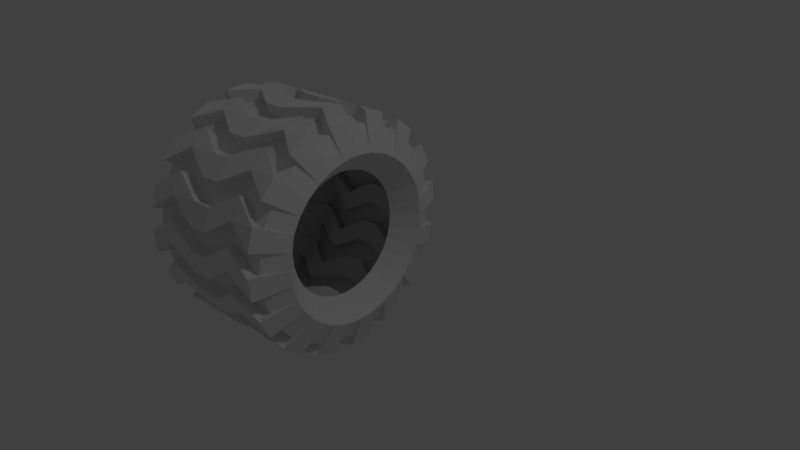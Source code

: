 # Source: simple_tire_pro.blend  (saved by Blender 2.79.0; exported with 4.5.12 LTS)
import bpy
from mathutils import Matrix  # noqa: F401  (used for matrix-valued properties, if any)

bpy.ops.wm.read_factory_settings(use_empty=True)
scene = bpy.context.scene
scene.name = 'Scene'

# ---- collections
col_collection_1 = bpy.data.collections.new('Collection 1'); scene.collection.children.link(col_collection_1)

# ---- world
world_world = bpy.data.worlds.new('World'); scene.world = world_world
world_world.color = (0.05088, 0.05088, 0.05088)
world_world.use_sun_shadow = False
world_world.sun_shadow_jitter_overblur = 0.0
world_world.cycles.sampling_method = 'MANUAL'

# ---- cameras
cam_camera = bpy.data.cameras.new('Camera')
cam_camera.clip_end = 100.0
cam_camera.lens = 35.0
cam_camera.sensor_width = 32.0
cam_camera.sensor_height = 18.0
cam_camera.ortho_scale = 7.314
cam_camera.dof.focus_distance = 0.0
cam_camera.dof.aperture_fstop = 128.0

# ---- lights
light_lamp = bpy.data.lights.new('Lamp', 'POINT')
light_lamp.transmission_factor = 0.0
light_lamp.cutoff_distance = 30.0
light_lamp.energy = 100.0
light_lamp.shadow_buffer_clip_start = 1.001
light_lamp.shadow_soft_size = 0.1
light_lamp.shadow_maximum_resolution = 0.006
light_lamp.use_absolute_resolution = True

# ---- meshes
me_cylinder_001 = bpy.data.meshes.new('Cylinder.001')
me_cylinder_001.from_pydata([(4.618e-08, 0.35, -0.4297), (4.543e-08, 0.35, 0.2873), (0.06828, 0.3433, -0.4297), (0.06828, 0.3433, 0.2873), (0.1339, 0.3234, -0.4297), (0.1339, 0.3234, 0.2873), (0.1944, 0.291, -0.4297), (0.1944, 0.291, 0.2873), (0.2475, 0.2475, -0.4297), (0.2475, 0.2475, 0.2873), (0.291, 0.1944, -0.4297), (0.291, 0.1944, 0.2873), (0.3234, 0.1339, -0.4297), (0.3234, 0.1339, 0.2873), (0.3433, 0.06828, -0.4297), (0.3433, 0.06828, 0.2873), (0.35, 2.342e-07, -0.4297), (0.35, 2.329e-07, 0.2873), (0.3433, -0.06828, -0.4297), (0.3433, -0.06828, 0.2873), (0.3234, -0.1339, -0.4297), (0.3234, -0.1339, 0.2873), (0.291, -0.1944, -0.4297), (0.291, -0.1944, 0.2873), (0.2475, -0.2475, -0.4297), (0.2475, -0.2475, 0.2873), (0.1944, -0.291, -0.4297), (0.1944, -0.291, 0.2873), (0.1339, -0.3234, -0.4297), (0.1339, -0.3234, 0.2873), (0.06828, -0.3433, -0.4297), (0.06828, -0.3433, 0.2873), (-6.787e-08, -0.35, -0.4297), (-6.861e-08, -0.35, 0.2873), (-0.06828, -0.3433, -0.4297), (-0.06828, -0.3433, 0.2873), (-0.1339, -0.3234, -0.4297), (-0.1339, -0.3234, 0.2873), (-0.1944, -0.291, -0.4297), (-0.1944, -0.291, 0.2873), (-0.2475, -0.2475, -0.4297), (-0.2475, -0.2475, 0.2873), (-0.291, -0.1944, -0.4297), (-0.291, -0.1944, 0.2873), (-0.3234, -0.1339, -0.4297), (-0.3234, -0.1339, 0.2873), (-0.3433, -0.06828, -0.4297), (-0.3433, -0.06828, 0.2873), (-0.35, 5.457e-07, -0.4297), (-0.35, 5.444e-07, 0.2873), (-0.3433, 0.06828, -0.4297), (-0.3433, 0.06828, 0.2873), (-0.3234, 0.1339, -0.4297), (-0.3234, 0.1339, 0.2873), (-0.291, 0.1945, -0.4297), (-0.291, 0.1945, 0.2873), (-0.2475, 0.2475, -0.4297), (-0.2475, 0.2475, 0.2873), (-0.1944, 0.291, -0.4297), (-0.1944, 0.291, 0.2873), (-0.1339, 0.3234, -0.4297), (-0.1339, 0.3234, 0.2873), (-0.06828, 0.3433, -0.4297), (-0.06828, 0.3433, 0.2873), (4.422e-08, 0.5, -0.114), (5.886e-08, 0.5, -0.02841), (0.09755, 0.4904, -0.02841), (0.09755, 0.4904, -0.114), (0.1913, 0.4619, -0.02841), (0.1913, 0.4619, -0.114), (0.2778, 0.4157, -0.02841), (0.2778, 0.4157, -0.114), (0.3536, 0.3536, -0.02841), (0.3536, 0.3536, -0.114), (0.4157, 0.2778, -0.02841), (0.4157, 0.2778, -0.114), (0.4619, 0.1913, -0.02841), (0.4619, 0.1913, -0.114), (0.4904, 0.09755, -0.02841), (0.4904, 0.09755, -0.114), (0.5, 2.202e-07, -0.02841), (0.5, 1.929e-07, -0.114), (0.4904, -0.09754, -0.02841), (0.4904, -0.09754, -0.114), (0.4619, -0.1913, -0.02841), (0.4619, -0.1913, -0.114), (0.4157, -0.2778, -0.02841), (0.4157, -0.2778, -0.114), (0.3536, -0.3536, -0.02841), (0.3536, -0.3536, -0.114), (0.2778, -0.4157, -0.02841), (0.2778, -0.4157, -0.114), (0.1913, -0.4619, -0.02841), (0.1913, -0.4619, -0.114), (0.09755, -0.4904, -0.02841), (0.09755, -0.4904, -0.114), (-9.76e-08, -0.5, -0.02841), (-1.197e-07, -0.5, -0.114), (-0.09755, -0.4904, -0.02841), (-0.09755, -0.4904, -0.114), (-0.1913, -0.4619, -0.02841), (-0.1913, -0.4619, -0.114), (-0.2778, -0.4157, -0.02841), (-0.2778, -0.4157, -0.114), (-0.3536, -0.3536, -0.02841), (-0.3536, -0.3536, -0.114), (-0.4157, -0.2778, -0.02841), (-0.4157, -0.2778, -0.114), (-0.4619, -0.1913, -0.02841), (-0.4619, -0.1913, -0.114), (-0.4904, -0.09754, -0.02841), (-0.4904, -0.09754, -0.114), (-0.5, 6.672e-07, -0.02841), (-0.5, 6.474e-07, -0.114), (-0.4904, 0.09755, -0.02841), (-0.4904, 0.09755, -0.114), (-0.4619, 0.1913, -0.02841), (-0.4619, 0.1913, -0.114), (-0.4157, 0.2778, -0.02841), (-0.4157, 0.2778, -0.114), (-0.3536, 0.3536, -0.02841), (-0.3536, 0.3536, -0.114), (-0.2778, 0.4157, -0.02841), (-0.2778, 0.4157, -0.114), (-0.1913, 0.4619, -0.02841), (-0.1913, 0.4619, -0.114), (-0.09754, 0.4904, -0.02841), (-0.09754, 0.4904, -0.114), (0.1812, 0.466, -0.2534), (0.01091, -0.4999, 0.1109), (0.09755, 0.4904, -0.3728), (0.2686, 0.4217, -0.2534), (0.09755, -0.4904, 0.2304), (0.1913, 0.4619, -0.3728), (0.3458, 0.3612, -0.2534), (0.1082, -0.4881, 0.1109), (0.2778, 0.4157, -0.3728), (0.4096, 0.2868, -0.2534), (0.1913, -0.4619, 0.2304), (0.3536, 0.3536, -0.3728), (0.4577, 0.2014, -0.2534), (0.2014, -0.4577, 0.1109), (0.4157, 0.2778, -0.3728), (0.4881, 0.1082, -0.2534), (0.2778, -0.4157, 0.2304), (0.4619, 0.1913, -0.3728), (0.4999, 0.01091, -0.2534), (0.2868, -0.4096, 0.1109), (0.4904, 0.09755, -0.3728), (0.4924, -0.08682, -0.2534), (0.3536, -0.3536, 0.2304), (0.5, 1.947e-07, -0.3728), (0.466, -0.1812, -0.2534), (0.3612, -0.3458, 0.1109), (0.4904, -0.09754, -0.3728), (0.4217, -0.2686, -0.2534), (0.4157, -0.2778, 0.2304), (0.4619, -0.1913, -0.3728), (0.3612, -0.3458, -0.2534), (0.4217, -0.2686, 0.1109), (0.4157, -0.2778, -0.3728), (0.2868, -0.4096, -0.2534), (0.4619, -0.1913, 0.2304), (0.3536, -0.3536, -0.3728), (0.2014, -0.4577, -0.2534), (0.466, -0.1812, 0.1109), (0.2778, -0.4157, -0.3728), (0.1082, -0.4881, -0.2534), (0.4904, -0.09754, 0.2304), (0.1913, -0.4619, -0.3728), (0.01091, -0.4999, -0.2534), (0.4924, -0.08682, 0.1109), (0.09755, -0.4904, -0.3728), (-0.08682, -0.4924, -0.2534), (0.5, 2.171e-07, 0.2304), (-1.261e-07, -0.5, -0.3728), (-0.1812, -0.466, -0.2534), (0.4999, 0.01091, 0.1109), (-0.09755, -0.4904, -0.3728), (-0.2686, -0.4217, -0.2534), (0.4904, 0.09755, 0.2304), (-0.1913, -0.4619, -0.3728), (-0.3458, -0.3612, -0.2534), (0.4881, 0.1082, 0.1109), (-0.2778, -0.4157, -0.3728), (-0.4096, -0.2868, -0.2534), (0.4619, 0.1913, 0.2304), (-0.3536, -0.3536, -0.3728), (-0.4577, -0.2014, -0.2534), (0.4577, 0.2014, 0.1109), (-0.4157, -0.2778, -0.3728), (-0.4881, -0.1082, -0.2534), (0.4157, 0.2778, 0.2304), (-0.4619, -0.1913, -0.3728), (-0.4999, -0.01091, -0.2534), (0.4096, 0.2868, 0.1109), (-0.4904, -0.09754, -0.3728), (-0.4924, 0.08682, -0.2534), (0.3536, 0.3536, 0.2304), (-0.5, 6.397e-07, -0.3728), (-0.466, 0.1812, -0.2534), (0.3458, 0.3612, 0.1109), (-0.4904, 0.09755, -0.3728), (-0.4217, 0.2687, -0.2534), (0.2778, 0.4157, 0.2304), (-0.4619, 0.1913, -0.3728), (-0.3612, 0.3458, -0.2534), (0.2686, 0.4217, 0.1109), (-0.4157, 0.2778, -0.3728), (-0.2868, 0.4096, -0.2534), (0.1913, 0.4619, 0.2304), (-0.3536, 0.3536, -0.3728), (-0.2014, 0.4577, -0.2534), (0.1812, 0.466, 0.1109), (-0.2778, 0.4157, -0.3728), (-0.1082, 0.4881, -0.2534), (0.09755, 0.4904, 0.2304), (-0.1913, 0.4619, -0.3728), (-0.01091, 0.4999, -0.2534), (4.982e-08, 0.5, 0.2304), (-0.09754, 0.4904, -0.3728), (3.685e-08, 0.5, -0.3728), (0.08682, 0.4924, 0.1109), (0.08682, 0.4924, -0.2534), (-1.131e-07, -0.5, 0.2304), (-0.08682, -0.4924, 0.1109), (-0.09755, -0.4904, 0.2304), (-0.1812, -0.466, 0.1109), (-0.1913, -0.4619, 0.2304), (-0.2686, -0.4217, 0.1109), (-0.2778, -0.4157, 0.2304), (-0.3458, -0.3612, 0.1109), (-0.3536, -0.3536, 0.2304), (-0.4096, -0.2868, 0.1109), (-0.4157, -0.2778, 0.2304), (-0.4577, -0.2014, 0.1109), (-0.4619, -0.1913, 0.2304), (-0.4881, -0.1082, 0.1109), (-0.4904, -0.09754, 0.2304), (-0.4999, -0.01091, 0.1109), (-0.5, 6.621e-07, 0.2304), (-0.4924, 0.08682, 0.1109), (-0.4904, 0.09755, 0.2304), (-0.466, 0.1812, 0.1109), (-0.4619, 0.1913, 0.2304), (-0.4217, 0.2687, 0.1109), (-0.4157, 0.2778, 0.2304), (-0.3612, 0.3458, 0.1109), (-0.3536, 0.3536, 0.2304), (-0.2868, 0.4096, 0.1109), (-0.2778, 0.4157, 0.2304), (-0.2014, 0.4577, 0.1109), (-0.1913, 0.4619, 0.2304), (-0.1082, 0.4881, 0.1109), (-0.09754, 0.4904, 0.2304), (-0.01091, 0.4999, 0.1109), (0.08779, 0.4414, -0.3785), (4.046e-08, 0.45, -0.3785), (5.254e-08, 0.45, 0.2002), (5.294e-08, 0.45, 0.2361), (0.08779, 0.4414, 0.2361), (0.08779, 0.4414, -0.3427), (0.1722, 0.4157, -0.3427), (0.1722, 0.4157, -0.3785), (0.25, 0.3742, -0.3785), (0.1722, 0.4157, 0.2361), (0.25, 0.3742, 0.2361), (0.25, 0.3742, -0.3427), (0.3182, 0.3182, -0.3427), (0.3182, 0.3182, -0.3785), (0.3742, 0.25, -0.3785), (0.3182, 0.3182, 0.2361), (0.3742, 0.25, 0.2361), (0.3742, 0.25, -0.3427), (0.4157, 0.1722, -0.3427), (0.4157, 0.1722, -0.3785), (0.4414, 0.08779, -0.3785), (0.4157, 0.1722, 0.2361), (0.4414, 0.08779, 0.2361), (0.4414, 0.08779, -0.3427), (0.45, 2.071e-07, -0.3427), (0.45, 2.065e-07, -0.3785), (0.4414, -0.08779, -0.3785), (0.45, 2.28e-07, 0.2361), (0.4414, -0.08779, 0.2361), (0.4414, -0.08779, -0.3427), (0.4157, -0.1722, -0.3427), (0.4157, -0.1722, -0.3785), (0.3742, -0.25, -0.3785), (0.4157, -0.1722, 0.2361), (0.3742, -0.25, 0.2361), (0.3742, -0.25, -0.3427), (0.3182, -0.3182, -0.3427), (0.3182, -0.3182, -0.3785), (0.25, -0.3742, -0.3785), (0.3182, -0.3182, 0.2361), (0.25, -0.3742, 0.2361), (0.25, -0.3742, -0.3427), (0.1722, -0.4157, -0.3427), (0.1722, -0.4157, -0.3785), (0.08779, -0.4414, -0.3785), (0.1722, -0.4157, 0.2361), (0.08779, -0.4414, 0.2361), (0.08779, -0.4414, -0.3427), (-1.058e-07, -0.45, -0.3427), (-1.062e-07, -0.45, -0.3785), (-0.08779, -0.4414, -0.3785), (-9.369e-08, -0.45, 0.2361), (-0.08779, -0.4414, 0.2361), (-0.08779, -0.4414, -0.3427), (-0.1722, -0.4157, -0.3427), (-0.1722, -0.4157, -0.3785), (-0.25, -0.3742, -0.3785), (-0.1722, -0.4157, 0.2361), (-0.25, -0.3742, 0.2361), (-0.25, -0.3742, -0.3427), (-0.3182, -0.3182, -0.3427), (-0.3182, -0.3182, -0.3785), (-0.3742, -0.25, -0.3785), (-0.3182, -0.3182, 0.2361), (-0.3742, -0.25, 0.2361), (-0.3742, -0.25, -0.3427), (-0.4157, -0.1722, -0.3427), (-0.4157, -0.1722, -0.3785), (-0.4414, -0.08779, -0.3785), (-0.4157, -0.1722, 0.2361), (-0.4414, -0.08779, 0.2361), (-0.4414, -0.08779, -0.3427), (-0.45, 6.077e-07, -0.3427), (-0.45, 6.07e-07, -0.3785), (-0.4414, 0.08779, -0.3785), (-0.45, 6.286e-07, 0.2361), (-0.4414, 0.08779, 0.2361), (-0.4414, 0.08779, -0.3427), (-0.4157, 0.1722, -0.3427), (-0.4157, 0.1722, -0.3785), (-0.3742, 0.25, -0.3785), (-0.4157, 0.1722, 0.2361), (-0.3742, 0.25, 0.2361), (-0.3742, 0.25, -0.3427), (-0.3182, 0.3182, -0.3427), (-0.3182, 0.3182, -0.3785), (-0.25, 0.3742, -0.3785), (-0.3182, 0.3182, 0.2361), (-0.25, 0.3742, 0.2361), (-0.25, 0.3742, -0.3427), (-0.1722, 0.4157, -0.3427), (-0.1722, 0.4157, -0.3785), (-0.08779, 0.4414, -0.3785), (-0.1722, 0.4157, 0.2361), (-0.08779, 0.4414, 0.2361), (-0.08779, 0.4414, -0.3427), (0.07814, 0.4432, -0.2352), (4.75e-08, 0.45, -0.1098), (6.068e-08, 0.45, -0.03269), (0.1631, 0.4194, 0.09272), (0.08779, 0.4414, -0.03269), (0.08779, 0.4414, -0.1098), (0.2418, 0.3795, 0.09272), (0.1722, 0.4157, -0.03269), (0.1722, 0.4157, -0.1098), (0.3112, 0.3251, 0.09272), (0.25, 0.3742, -0.03269), (0.25, 0.3742, -0.1098), (0.3686, 0.2581, 0.09272), (0.3182, 0.3182, -0.03269), (0.3182, 0.3182, -0.1098), (0.4119, 0.1812, 0.09272), (0.3742, 0.25, -0.03269), (0.3742, 0.25, -0.1098), (0.4393, 0.0974, 0.09272), (0.4157, 0.1722, -0.03269), (0.4157, 0.1722, -0.1098), (0.4499, 0.009817, 0.09272), (0.4414, 0.08779, -0.03269), (0.4414, 0.08779, -0.1098), (0.4432, -0.07814, 0.09272), (0.45, 2.301e-07, -0.03269), (0.45, 2.055e-07, -0.1098), (0.4194, -0.1631, 0.09272), (0.4414, -0.08779, -0.03269), (0.4414, -0.08779, -0.1098), (0.3795, -0.2418, 0.09272), (0.4157, -0.1722, -0.03269), (0.4157, -0.1722, -0.1098), (0.3251, -0.3112, 0.09272), (0.3742, -0.25, -0.03269), (0.3742, -0.25, -0.1098), (0.2581, -0.3686, 0.09272), (0.3182, -0.3182, -0.03269), (0.3182, -0.3182, -0.1098), (0.1812, -0.4119, 0.09272), (0.25, -0.3742, -0.03269), (0.25, -0.3742, -0.1098), (0.0974, -0.4393, 0.09272), (0.1722, -0.4157, -0.03269), (0.1722, -0.4157, -0.1098), (0.009817, -0.4499, 0.09272), (0.08779, -0.4414, -0.03269), (0.08779, -0.4414, -0.1098), (-0.07814, -0.4432, 0.09272), (-8.014e-08, -0.45, -0.03269), (-1e-07, -0.45, -0.1098), (-0.1631, -0.4194, 0.09272), (-0.08779, -0.4414, -0.03269), (-0.08779, -0.4414, -0.1098), (-0.2418, -0.3795, 0.09272), (-0.1722, -0.4157, -0.03269), (-0.1722, -0.4157, -0.1098), (-0.3112, -0.3251, 0.09272), (-0.25, -0.3742, -0.03269), (-0.25, -0.3742, -0.1098), (-0.3686, -0.2581, 0.09272), (-0.3182, -0.3182, -0.03269), (-0.3182, -0.3182, -0.1098), (-0.4119, -0.1812, 0.09272), (-0.3742, -0.25, -0.03269), (-0.3742, -0.25, -0.1098), (-0.4393, -0.0974, 0.09272), (-0.4157, -0.1722, -0.03269), (-0.4157, -0.1722, -0.1098), (-0.4499, -0.009816, 0.09272), (-0.4414, -0.08779, -0.03269), (-0.4414, -0.08779, -0.1098), (-0.4432, 0.07814, 0.09272), (-0.45, 6.325e-07, -0.03269), (-0.45, 6.146e-07, -0.1098), (-0.4194, 0.1631, 0.09272), (-0.4414, 0.08779, -0.03269), (-0.4414, 0.08779, -0.1098), (-0.3795, 0.2418, 0.09272), (-0.4157, 0.1722, -0.03269), (-0.4157, 0.1722, -0.1098), (-0.3251, 0.3112, 0.09272), (-0.3742, 0.25, -0.03269), (-0.3742, 0.25, -0.1098), (-0.2581, 0.3686, 0.09272), (-0.3182, 0.3182, -0.03269), (-0.3182, 0.3182, -0.1098), (-0.1812, 0.4119, 0.09272), (-0.25, 0.3742, -0.03269), (-0.25, 0.3742, -0.1098), (-0.0974, 0.4393, 0.09272), (-0.1722, 0.4157, -0.03269), (-0.1722, 0.4157, -0.1098), (-0.009816, 0.4499, 0.09272), (-0.08779, 0.4414, -0.03269), (-0.08779, 0.4414, -0.1098), (0.1631, 0.4194, -0.2352), (0.08779, -0.4414, 0.2002), (0.2418, 0.3795, -0.2352), (0.3112, 0.3251, -0.2352), (0.1722, -0.4157, 0.2002), (0.3686, 0.2581, -0.2352), (0.4119, 0.1812, -0.2352), (0.25, -0.3742, 0.2002), (0.4393, 0.0974, -0.2352), (0.4499, 0.009817, -0.2352), (0.3182, -0.3182, 0.2002), (0.4432, -0.07814, -0.2352), (0.4194, -0.1631, -0.2352), (0.3742, -0.25, 0.2002), (0.3795, -0.2418, -0.2352), (0.3251, -0.3112, -0.2352), (0.4157, -0.1722, 0.2002), (0.2581, -0.3686, -0.2352), (0.1812, -0.4119, -0.2352), (0.4414, -0.08779, 0.2002), (0.0974, -0.4393, -0.2352), (0.009817, -0.4499, -0.2352), (0.45, 2.273e-07, 0.2002), (-0.07814, -0.4432, -0.2352), (-0.1631, -0.4194, -0.2352), (0.4414, 0.08779, 0.2002), (-0.2418, -0.3795, -0.2352), (-0.3112, -0.3251, -0.2352), (0.4157, 0.1722, 0.2002), (-0.3686, -0.2581, -0.2352), (-0.4119, -0.1812, -0.2352), (0.3742, 0.25, 0.2002), (-0.4393, -0.0974, -0.2352), (-0.4499, -0.009816, -0.2352), (0.3182, 0.3182, 0.2002), (-0.4432, 0.07814, -0.2352), (-0.4194, 0.1631, -0.2352), (0.25, 0.3742, 0.2002), (-0.3795, 0.2418, -0.2352), (-0.3251, 0.3112, -0.2352), (0.1722, 0.4157, 0.2002), (-0.2581, 0.3686, -0.2352), (-0.1812, 0.4119, -0.2352), (0.08779, 0.4414, 0.2002), (-0.0974, 0.4393, -0.2352), (-0.009816, 0.4499, -0.2352), (0.07814, 0.4432, 0.09272), (4.087e-08, 0.45, -0.3427), (-0.08779, 0.4414, 0.2002), (-0.1722, 0.4157, 0.2002), (-0.25, 0.3742, 0.2002), (-0.3182, 0.3182, 0.2002), (-0.3742, 0.25, 0.2002), (-0.4157, 0.1722, 0.2002), (-0.4414, 0.08779, 0.2002), (-0.45, 6.279e-07, 0.2002), (-0.4414, -0.08779, 0.2002), (-0.4157, -0.1722, 0.2002), (-0.3742, -0.25, 0.2002), (-0.3182, -0.3182, 0.2002), (-0.25, -0.3742, 0.2002), (-0.1722, -0.4157, 0.2002), (-0.08779, -0.4414, 0.2002), (-9.409e-08, -0.45, 0.2002), (5.48e-08, 0.2625, -0.3401), (5.425e-08, 0.2625, 0.1976), (0.05121, 0.2575, -0.3401), (0.05121, 0.2575, 0.1976), (0.1005, 0.2425, -0.3401), (0.1005, 0.2425, 0.1976), (0.1458, 0.2183, -0.3401), (0.1458, 0.2183, 0.1976), (0.1856, 0.1856, -0.3401), (0.1856, 0.1856, 0.1976), (0.2183, 0.1458, -0.3401), (0.2183, 0.1458, 0.1976), (0.2425, 0.1005, -0.3401), (0.2425, 0.1005, 0.1976), (0.2575, 0.05121, -0.3401), (0.2575, 0.05121, 0.1976), (0.2625, 2.534e-07, -0.3401), (0.2625, 2.524e-07, 0.1976), (0.2575, -0.05121, -0.3401), (0.2575, -0.05121, 0.1976), (0.2425, -0.1005, -0.3401), (0.2425, -0.1005, 0.1976), (0.2183, -0.1458, -0.3401), (0.2183, -0.1458, 0.1976), (0.1856, -0.1856, -0.3401), (0.1856, -0.1856, 0.1976), (0.1458, -0.2183, -0.3401), (0.1458, -0.2183, 0.1976), (0.1005, -0.2425, -0.3401), (0.1005, -0.2425, 0.1976), (0.05121, -0.2575, -0.3401), (0.05121, -0.2575, 0.1976), (-3.073e-08, -0.2625, -0.3401), (-3.129e-08, -0.2625, 0.1976), (-0.05121, -0.2575, -0.3401), (-0.05121, -0.2575, 0.1976), (-0.1005, -0.2425, -0.3401), (-0.1005, -0.2425, 0.1976), (-0.1458, -0.2183, -0.3401), (-0.1458, -0.2183, 0.1976), (-0.1856, -0.1856, -0.3401), (-0.1856, -0.1856, 0.1976), (-0.2183, -0.1458, -0.3401), (-0.2183, -0.1458, 0.1976), (-0.2425, -0.1005, -0.3401), (-0.2425, -0.1005, 0.1976), (-0.2575, -0.05121, -0.3401), (-0.2575, -0.05121, 0.1976), (-0.2625, 4.87e-07, -0.3401), (-0.2625, 4.861e-07, 0.1976), (-0.2575, 0.05121, -0.3401), (-0.2575, 0.05121, 0.1976), (-0.2425, 0.1005, -0.3401), (-0.2425, 0.1005, 0.1976), (-0.2183, 0.1458, -0.3401), (-0.2183, 0.1458, 0.1976), (-0.1856, 0.1856, -0.3401), (-0.1856, 0.1856, 0.1976), (-0.1458, 0.2183, -0.3401), (-0.1458, 0.2183, 0.1976), (-0.1005, 0.2425, -0.3401), (-0.1005, 0.2425, 0.1976), (-0.05121, 0.2575, -0.3401), (-0.05121, 0.2575, 0.1976)], [], [(164, 166, 297, 466), (216, 3, 5, 210), (240, 49, 331, 503), (204, 7, 9, 198), (125, 124, 443, 444), (192, 11, 13, 186), (168, 165, 379, 467), (180, 15, 17, 174), (124, 253, 442, 443), (168, 19, 21, 162), (91, 164, 466, 393), (156, 23, 25, 150), (178, 34, 306, 309), (144, 27, 29, 138), (122, 123, 441, 440), (132, 31, 33, 224), (163, 161, 465, 292), (226, 35, 37, 228), (241, 240, 503, 424), (230, 39, 41, 232), (33, 35, 308, 307), (234, 43, 45, 236), (251, 122, 440, 439), (238, 47, 49, 240), (162, 21, 289, 464), (242, 51, 53, 244), (34, 32, 305, 306), (246, 55, 57, 248), (121, 120, 437, 438), (250, 59, 61, 252), (161, 89, 390, 465), (254, 63, 1, 219), (218, 127, 64, 223), (32, 175, 304, 305), (120, 249, 436, 437), (122, 124, 125, 123), (212, 123, 125, 215), (158, 160, 291, 463), (51, 242, 502, 332), (118, 120, 121, 119), (206, 119, 121, 209), (118, 119, 435, 434), (159, 162, 464, 382), (114, 116, 117, 115), (200, 115, 117, 203), (247, 118, 434, 433), (87, 158, 463, 387), (110, 112, 113, 111), (194, 111, 113, 197), (172, 30, 300, 303), (117, 116, 431, 432), (106, 108, 109, 107), (188, 107, 109, 191), (157, 155, 462, 286), (242, 243, 427, 502), (102, 104, 105, 103), (182, 103, 105, 185), (29, 31, 302, 301), (116, 245, 430, 431), (98, 100, 101, 99), (176, 99, 101, 179), (23, 156, 461, 290), (30, 28, 299, 300), (94, 96, 97, 95), (170, 95, 97, 173), (114, 115, 429, 428), (155, 85, 384, 462), (90, 92, 93, 91), (164, 91, 93, 167), (28, 169, 298, 299), (243, 114, 428, 427), (86, 88, 89, 87), (158, 87, 89, 161), (152, 154, 285, 460), (244, 53, 337, 501), (82, 84, 85, 83), (152, 83, 85, 155), (113, 112, 425, 426), (156, 153, 385, 461), (78, 80, 81, 79), (146, 79, 81, 149), (112, 241, 424, 425), (83, 152, 460, 381), (74, 76, 77, 75), (140, 75, 77, 143), (166, 26, 294, 297), (110, 111, 423, 422), (70, 72, 73, 71), (134, 71, 73, 137), (151, 149, 459, 280), (245, 244, 501, 430), (66, 68, 69, 67), (128, 67, 69, 131), (25, 27, 296, 295), (239, 110, 422, 421), (126, 65, 64, 127), (150, 25, 295, 458), (94, 129, 225, 96), (26, 24, 293, 294), (2, 130, 133, 4), (109, 108, 419, 420), (130, 128, 131, 133), (149, 81, 378, 459), (24, 163, 292, 293), (108, 237, 418, 419), (6, 136, 139, 8), (227, 226, 228, 229), (136, 134, 137, 139), (146, 148, 279, 457), (98, 227, 229, 100), (55, 246, 500, 338), (10, 142, 145, 12), (106, 107, 417, 416), (142, 140, 143, 145), (147, 150, 458, 388), (235, 106, 416, 415), (79, 146, 457, 375), (14, 148, 151, 16), (231, 230, 232, 233), (148, 146, 149, 151), (160, 22, 288, 291), (102, 231, 233, 104), (105, 104, 413, 414), (18, 154, 157, 20), (145, 143, 456, 274), (154, 152, 155, 157), (246, 247, 433, 500), (21, 23, 290, 289), (104, 233, 412, 413), (22, 160, 163, 24), (235, 234, 236, 237), (160, 158, 161, 163), (27, 144, 455, 296), (106, 235, 237, 108), (22, 20, 287, 288), (26, 166, 169, 28), (102, 103, 411, 410), (166, 164, 167, 169), (143, 77, 372, 456), (20, 157, 286, 287), (231, 102, 410, 409), (30, 172, 175, 32), (239, 238, 240, 241), (172, 170, 173, 175), (140, 142, 273, 454), (110, 239, 241, 112), (248, 57, 343, 499), (34, 178, 181, 36), (101, 100, 407, 408), (178, 176, 179, 181), (144, 141, 391, 455), (100, 229, 406, 407), (75, 140, 454, 369), (38, 184, 187, 40), (243, 242, 244, 245), (184, 182, 185, 187), (154, 18, 282, 285), (114, 243, 245, 116), (98, 99, 405, 404), (42, 190, 193, 44), (139, 137, 453, 268), (190, 188, 191, 193), (249, 248, 499, 436), (17, 19, 284, 283), (227, 98, 404, 403), (46, 196, 199, 48), (247, 246, 248, 249), (196, 194, 197, 199), (138, 29, 301, 452), (118, 247, 249, 120), (18, 16, 281, 282), (50, 202, 205, 52), (97, 96, 401, 402), (202, 200, 203, 205), (137, 73, 366, 453), (16, 151, 280, 281), (96, 225, 400, 401), (54, 208, 211, 56), (251, 250, 252, 253), (208, 206, 209, 211), (134, 136, 267, 451), (122, 251, 253, 124), (59, 250, 498, 344), (58, 214, 217, 60), (94, 95, 399, 398), (214, 212, 215, 217), (135, 138, 452, 394), (129, 94, 398, 397), (71, 134, 451, 363), (62, 220, 221, 0), (255, 254, 219, 222), (220, 218, 223, 221), (126, 255, 222, 65), (129, 132, 224, 225), (148, 14, 276, 279), (93, 92, 395, 396), (90, 141, 135, 92), (141, 144, 138, 135), (133, 131, 450, 262), (250, 251, 439, 498), (86, 153, 147, 88), (153, 156, 150, 147), (13, 15, 278, 277), (92, 135, 394, 395), (82, 165, 159, 84), (165, 168, 162, 159), (31, 132, 449, 302), (14, 12, 275, 276), (78, 177, 171, 80), (177, 180, 174, 171), (90, 91, 393, 392), (131, 69, 360, 450), (74, 189, 183, 76), (189, 192, 186, 183), (12, 145, 274, 275), (141, 90, 392, 391), (70, 201, 195, 72), (201, 204, 198, 195), (128, 130, 261, 448), (252, 61, 349, 497), (66, 213, 207, 68), (213, 216, 210, 207), (89, 88, 389, 390), (132, 129, 397, 449), (258, 259, 260, 491), (488, 265, 266, 485), (482, 271, 272, 479), (476, 277, 278, 473), (470, 283, 284, 467), (464, 289, 290, 461), (458, 295, 296, 455), (452, 301, 302, 449), (511, 307, 308, 510), (509, 313, 314, 508), (507, 319, 320, 506), (505, 325, 326, 504), (503, 331, 332, 502), (501, 337, 338, 500), (499, 343, 344, 498), (497, 349, 350, 496), (443, 446, 447, 444), (492, 444, 447, 493), (437, 440, 441, 438), (489, 438, 441, 490), (431, 434, 435, 432), (486, 432, 435, 487), (425, 428, 429, 426), (483, 426, 429, 484), (419, 422, 423, 420), (480, 420, 423, 481), (413, 416, 417, 414), (477, 414, 417, 478), (407, 410, 411, 408), (474, 408, 411, 475), (401, 404, 405, 402), (471, 402, 405, 472), (395, 398, 399, 396), (468, 396, 399, 469), (389, 392, 393, 390), (465, 390, 393, 466), (383, 386, 387, 384), (462, 384, 387, 463), (377, 380, 381, 378), (459, 378, 381, 460), (371, 374, 375, 372), (456, 372, 375, 457), (365, 368, 369, 366), (453, 366, 369, 454), (359, 362, 363, 360), (450, 360, 363, 451), (353, 354, 356, 357), (352, 353, 357, 448), (257, 495, 261, 256), (495, 352, 448, 261), (400, 511, 510, 403), (263, 262, 267, 264), (401, 400, 403, 404), (262, 450, 451, 267), (269, 268, 273, 270), (268, 453, 454, 273), (406, 509, 508, 409), (275, 274, 279, 276), (407, 406, 409, 410), (274, 456, 457, 279), (281, 280, 285, 282), (280, 459, 460, 285), (412, 507, 506, 415), (287, 286, 291, 288), (413, 412, 415, 416), (286, 462, 463, 291), (293, 292, 297, 294), (292, 465, 466, 297), (418, 505, 504, 421), (299, 298, 303, 300), (419, 418, 421, 422), (298, 468, 469, 303), (305, 304, 309, 306), (304, 471, 472, 309), (424, 503, 502, 427), (311, 310, 315, 312), (425, 424, 427, 428), (310, 474, 475, 315), (317, 316, 321, 318), (316, 477, 478, 321), (430, 501, 500, 433), (323, 322, 327, 324), (431, 430, 433, 434), (322, 480, 481, 327), (329, 328, 333, 330), (328, 483, 484, 333), (436, 499, 498, 439), (335, 334, 339, 336), (437, 436, 439, 440), (334, 486, 487, 339), (341, 340, 345, 342), (340, 489, 490, 345), (442, 497, 496, 445), (347, 346, 351, 348), (443, 442, 445, 446), (346, 492, 493, 351), (395, 394, 397, 398), (394, 452, 449, 397), (389, 388, 391, 392), (388, 458, 455, 391), (383, 382, 385, 386), (382, 464, 461, 385), (377, 376, 379, 380), (376, 470, 467, 379), (371, 370, 373, 374), (370, 476, 473, 373), (365, 364, 367, 368), (364, 482, 479, 367), (359, 358, 361, 362), (358, 488, 485, 361), (354, 494, 355, 356), (494, 258, 491, 355), (255, 126, 446, 445), (36, 181, 310, 311), (167, 93, 396, 468), (126, 127, 447, 446), (38, 36, 311, 312), (19, 168, 467, 284), (37, 39, 314, 313), (238, 239, 421, 504), (169, 167, 468, 298), (184, 38, 312, 315), (95, 170, 469, 399), (171, 174, 470, 376), (47, 238, 504, 326), (170, 172, 303, 469), (40, 187, 316, 317), (173, 97, 402, 471), (42, 40, 317, 318), (174, 17, 283, 470), (41, 43, 320, 319), (237, 236, 505, 418), (175, 173, 471, 304), (190, 42, 318, 321), (99, 176, 472, 405), (180, 177, 373, 473), (236, 45, 325, 505), (176, 178, 309, 472), (44, 193, 322, 323), (179, 101, 408, 474), (46, 44, 323, 324), (15, 180, 473, 278), (45, 47, 326, 325), (234, 235, 415, 506), (181, 179, 474, 310), (196, 46, 324, 327), (103, 182, 475, 411), (183, 186, 476, 370), (43, 234, 506, 320), (182, 184, 315, 475), (48, 199, 328, 329), (185, 105, 414, 477), (50, 48, 329, 330), (186, 13, 277, 476), (49, 51, 332, 331), (233, 232, 507, 412), (187, 185, 477, 316), (202, 50, 330, 333), (107, 188, 478, 417), (192, 189, 367, 479), (232, 41, 319, 507), (188, 190, 321, 478), (52, 205, 334, 335), (191, 109, 420, 480), (54, 52, 335, 336), (11, 192, 479, 272), (53, 55, 338, 337), (230, 231, 409, 508), (193, 191, 480, 322), (208, 54, 336, 339), (111, 194, 481, 423), (195, 198, 482, 364), (39, 230, 508, 314), (194, 196, 327, 481), (56, 211, 340, 341), (197, 113, 426, 483), (58, 56, 341, 342), (198, 9, 271, 482), (57, 59, 344, 343), (229, 228, 509, 406), (199, 197, 483, 328), (214, 58, 342, 345), (115, 200, 484, 429), (204, 201, 361, 485), (228, 37, 313, 509), (200, 202, 333, 484), (60, 217, 346, 347), (203, 117, 432, 486), (62, 60, 347, 348), (7, 204, 485, 266), (61, 63, 350, 349), (226, 227, 403, 510), (205, 203, 486, 334), (220, 62, 348, 351), (119, 206, 487, 435), (207, 210, 488, 358), (35, 226, 510, 308), (206, 208, 339, 487), (223, 64, 353, 352), (209, 121, 438, 489), (64, 65, 354, 353), (210, 5, 265, 488), (213, 66, 356, 355), (225, 224, 511, 400), (211, 209, 489, 340), (66, 67, 357, 356), (123, 212, 490, 441), (68, 207, 358, 359), (216, 213, 355, 491), (69, 68, 359, 360), (224, 33, 307, 511), (212, 214, 345, 490), (201, 70, 362, 361), (215, 125, 444, 492), (70, 71, 363, 362), (3, 216, 491, 260), (72, 195, 364, 365), (2, 0, 257, 256), (217, 215, 492, 346), (73, 72, 365, 366), (219, 1, 259, 258), (127, 218, 493, 447), (189, 74, 368, 367), (1, 3, 260, 259), (222, 219, 258, 494), (74, 75, 369, 368), (130, 2, 256, 261), (218, 220, 351, 493), (76, 183, 370, 371), (0, 221, 495, 257), (77, 76, 371, 372), (65, 222, 494, 354), (177, 78, 374, 373), (4, 133, 262, 263), (221, 223, 352, 495), (78, 79, 375, 374), (6, 4, 263, 264), (80, 171, 376, 377), (5, 7, 266, 265), (254, 255, 445, 496), (81, 80, 377, 378), (136, 6, 264, 267), (165, 82, 380, 379), (82, 83, 381, 380), (63, 254, 496, 350), (84, 159, 382, 383), (8, 139, 268, 269), (85, 84, 383, 384), (10, 8, 269, 270), (153, 86, 386, 385), (9, 11, 272, 271), (253, 252, 497, 442), (86, 87, 387, 386), (142, 10, 270, 273), (67, 128, 448, 357), (88, 147, 388, 389), (36, 38, 550, 548), (21, 19, 531, 533), (54, 56, 568, 566), (39, 37, 549, 551), (2, 4, 516, 514), (57, 55, 567, 569), (20, 22, 534, 532), (5, 3, 515, 517), (38, 40, 552, 550), (23, 21, 533, 535), (56, 58, 570, 568), (41, 39, 551, 553), (4, 6, 518, 516), (59, 57, 569, 571), (22, 24, 536, 534), (7, 5, 517, 519), (40, 42, 554, 552), (25, 23, 535, 537), (58, 60, 572, 570), (43, 41, 553, 555), (6, 8, 520, 518), (61, 59, 571, 573), (24, 26, 538, 536), (9, 7, 519, 521), (42, 44, 556, 554), (27, 25, 537, 539), (60, 62, 574, 572), (45, 43, 555, 557), (8, 10, 522, 520), (63, 61, 573, 575), (26, 28, 540, 538), (11, 9, 521, 523), (44, 46, 558, 556), (29, 27, 539, 541), (62, 0, 512, 574), (47, 45, 557, 559), (10, 12, 524, 522), (1, 63, 575, 513), (28, 30, 542, 540), (13, 11, 523, 525), (46, 48, 560, 558), (31, 29, 541, 543), (49, 47, 559, 561), (12, 14, 526, 524), (30, 32, 544, 542), (15, 13, 525, 527), (48, 50, 562, 560), (33, 31, 543, 545), (51, 49, 561, 563), (14, 16, 528, 526), (32, 34, 546, 544), (17, 15, 527, 529), (50, 52, 564, 562), (35, 33, 545, 547), (53, 51, 563, 565), (16, 18, 530, 528), (34, 36, 548, 546), (19, 17, 529, 531), (0, 2, 514, 512), (52, 54, 566, 564), (37, 35, 547, 549), (55, 53, 565, 567), (18, 20, 532, 530), (3, 1, 513, 515)])
me_cylinder_001.use_remesh_preserve_volume = False
me_cylinder_001.use_remesh_preserve_attributes = False
me_cylinder_001.use_mirror_vertex_groups = False
me_cylinder_001.update()

# ---- objects
ob_cylinder = bpy.data.objects.new('Cylinder', me_cylinder_001)
ob_lamp = bpy.data.objects.new('Lamp', light_lamp)
ob_camera = bpy.data.objects.new('Camera', cam_camera)

# ---- transforms, parenting, visibility, modifiers, constraints
ob_cylinder.location = (0.0, 0.0, 0.0)
ob_cylinder.rotation_euler = (1.571, -0.0, 1.571)
ob_cylinder.lineart.crease_threshold = 0.0
ob_lamp.location = (4.076, 1.005, 5.904)
ob_lamp.rotation_euler = (0.6503, 0.05522, 1.866)
ob_lamp.lock_rotations_4d = False
ob_lamp.empty_display_type = 'ARROWS'
ob_lamp.color = (0.0, 0.0, 0.0, 0.0)
ob_lamp.lineart.crease_threshold = 0.0
ob_camera.location = (2.499, -2.123, 1.462)
ob_camera.rotation_euler = (1.143, -7.309e-06, 0.7549)
ob_camera.lock_rotations_4d = False
ob_camera.empty_display_type = 'ARROWS'
ob_camera.color = (0.0, 0.0, 0.0, 0.0)
ob_camera.display_type = 'WIRE'
ob_camera.lineart.crease_threshold = 0.0

# ---- collection membership
col_collection_1.objects.link(ob_cylinder)
col_collection_1.objects.link(ob_lamp)
col_collection_1.objects.link(ob_camera)

# ---- scene / render settings (as saved in the file)
scene.camera = ob_camera
scene.frame_start = 1; scene.frame_end = 250; scene.frame_set(1)
scene.render.engine = 'BLENDER_EEVEE_NEXT'
scene.render.resolution_percentage = 50
scene.render.dither_intensity = 0.0
scene.cycles.use_denoising = False
scene.cycles.samples = 128
scene.cycles.sampling_pattern = 'TABULATED_SOBOL'
scene.cycles.use_adaptive_sampling = False
scene.cycles.use_light_tree = False
scene.cycles.blur_glossy = 0.0
scene.cycles.sample_clamp_indirect = 0.0
scene.view_settings.view_transform = 'Standard'
bpy.context.view_layer.update()
